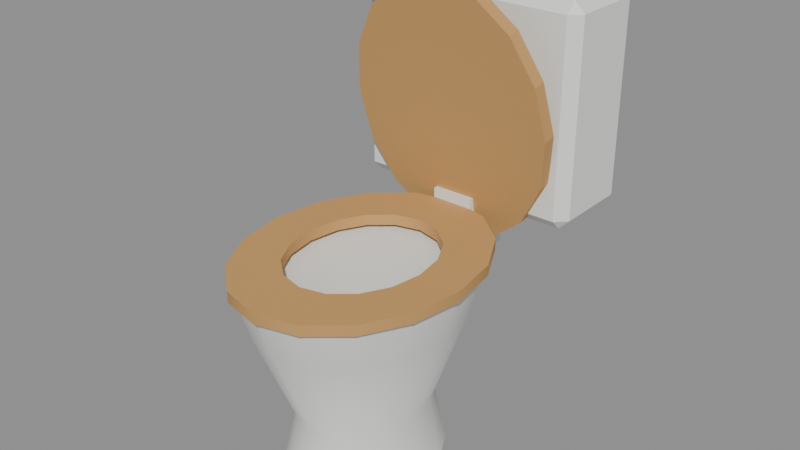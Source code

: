 # Source: toilet.blend  (saved by Blender 5.2.44; exported with 4.5.12 LTS)
import bpy
from mathutils import Matrix  # noqa: F401  (used for matrix-valued properties, if any)

bpy.ops.wm.read_factory_settings(use_empty=True)
scene = bpy.context.scene
scene.name = 'Scene'

# ---- collections
col_toilet = bpy.data.collections.new('Toilet'); scene.collection.children.link(col_toilet)

# ---- materials (node trees are filled in below, after node groups)
mat_porcelain = bpy.data.materials.new('Porcelain')
mat_porcelain.diffuse_color = (0.855, 0.8714, 0.8388, 1.0)
mat_porcelain.roughness = 0.6
mat_light_wood = bpy.data.materials.new('Light wood')
mat_light_wood.diffuse_color = (0.5776, 0.3231, 0.1119, 1.0)
mat_light_wood.roughness = 0.8
mat_silver = bpy.data.materials.new('Silver')
mat_silver.diffuse_color = (0.6105, 0.6584, 0.7305, 1.0)
mat_silver.roughness = 0.25
mat_silver.metallic = 1.0

# ---- material node trees
mat_porcelain.use_nodes = True; mat_porcelain.node_tree.nodes.clear()
_N = mat_porcelain.node_tree.nodes; _L = mat_porcelain.node_tree.links
n0 = _N.new('ShaderNodeBsdfPrincipled'); n0.name = 'Principled BSDF'; n0.location = (-200, 100)
n0.inputs[0].default_value = (0.855, 0.8714, 0.8388, 1.0)
n0.inputs[2].default_value = 0.6
n0.inputs[10].default_value = 0.005
n1 = _N.new('ShaderNodeOutputMaterial'); n1.name = 'Material Output'; n1.location = (200, 100)
_L.new(n0.outputs[0], n1.inputs[0])
n1.is_active_output = True
mat_light_wood.use_nodes = True; mat_light_wood.node_tree.nodes.clear()
_N = mat_light_wood.node_tree.nodes; _L = mat_light_wood.node_tree.links
n0 = _N.new('ShaderNodeBsdfPrincipled'); n0.name = 'Principled BSDF'; n0.location = (-200, 100)
n0.inputs[0].default_value = (0.5776, 0.3231, 0.1119, 1.0)
n0.inputs[2].default_value = 0.8
n0.inputs[10].default_value = 0.005
n1 = _N.new('ShaderNodeOutputMaterial'); n1.name = 'Material Output'; n1.location = (200, 100)
_L.new(n0.outputs[0], n1.inputs[0])
n1.is_active_output = True
mat_silver.use_nodes = True; mat_silver.node_tree.nodes.clear()
_N = mat_silver.node_tree.nodes; _L = mat_silver.node_tree.links
n0 = _N.new('ShaderNodeBsdfPrincipled'); n0.name = 'Principled BSDF'; n0.location = (-200, 100)
n0.inputs[0].default_value = (0.6105, 0.6584, 0.7305, 1.0)
n0.inputs[1].default_value = 1.0
n0.inputs[2].default_value = 0.25
n0.inputs[10].default_value = 0.005
n1 = _N.new('ShaderNodeOutputMaterial'); n1.name = 'Material Output'; n1.location = (200, 100)
_L.new(n0.outputs[0], n1.inputs[0])
n1.is_active_output = True

# ---- meshes
me_toilet_bowl = bpy.data.meshes.new('Toilet bowl')
me_toilet_bowl.from_pydata([(0.0, -0.08, 0.0), (0.13, -0.08, 0.0), (0.1201, -0.01781, 0.0), (0.09192, 0.0349, 0.0), (0.04975, 0.07013, 0.0), (7.96e-18, 0.0825, 0.0), (-0.04975, 0.07013, 0.0), (-0.09192, 0.0349, 0.0), (-0.1201, -0.01781, 0.0), (-0.13, -0.08, 0.0), (-0.1201, -0.1422, 0.0), (-0.09192, -0.1949, 0.0), (-0.04975, -0.2301, 0.0), (-2.388e-17, -0.2425, 0.0), (0.04975, -0.2301, 0.0), (0.09192, -0.1949, 0.0), (0.1201, -0.1422, 0.0), (0.11, -0.08, 0.12), (0.1016, -0.02738, 0.12), (0.07778, 0.01723, 0.12), (0.0421, 0.04703, 0.12), (6.736e-18, 0.0575, 0.12), (-0.0421, 0.04703, 0.12), (-0.07778, 0.01723, 0.12), (-0.1016, -0.02738, 0.12), (-0.11, -0.08, 0.12), (-0.1016, -0.1326, 0.12), (-0.07778, -0.1772, 0.12), (-0.0421, -0.207, 0.12), (-2.021e-17, -0.2175, 0.12), (0.0421, -0.207, 0.12), (0.07778, -0.1772, 0.12), (0.1016, -0.1326, 0.12), (0.17, -0.08, 0.3), (0.1571, 0.00132, 0.3), (0.1202, 0.07026, 0.3), (0.06506, 0.1163, 0.3), (1.041e-17, 0.1325, 0.3), (-0.06506, 0.1163, 0.3), (-0.1202, 0.07026, 0.3), (-0.1571, 0.00132, 0.3), (-0.17, -0.08, 0.3), (-0.1571, -0.1613, 0.3), (-0.1202, -0.2303, 0.3), (-0.06506, -0.2763, 0.3), (-3.123e-17, -0.2925, 0.3), (0.06506, -0.2763, 0.3), (0.1202, -0.2303, 0.3), (0.1571, -0.1613, 0.3), (0.19, -0.08, 0.38), (0.1755, 0.01089, 0.38), (0.1344, 0.08794, 0.38), (0.07271, 0.1394, 0.38), (1.163e-17, 0.1575, 0.38), (-0.07271, 0.1394, 0.38), (-0.1344, 0.08794, 0.38), (-0.1755, 0.01089, 0.38), (-0.19, -0.08, 0.38), (-0.1755, -0.1709, 0.38), (-0.1344, -0.2479, 0.38), (-0.07271, -0.2994, 0.38), (-3.49e-17, -0.3175, 0.38), (0.07271, -0.2994, 0.38), (0.1344, -0.2479, 0.38), (0.1755, -0.1709, 0.38), (0.15, -0.08, 0.38), (0.1386, -0.008247, 0.38), (0.1061, 0.05258, 0.38), (0.0574, 0.09323, 0.38), (9.185e-18, 0.1075, 0.38), (-0.0574, 0.09323, 0.38), (-0.1061, 0.05258, 0.38), (-0.1386, -0.008247, 0.38), (-0.15, -0.08, 0.38), (-0.1386, -0.1518, 0.38), (-0.1061, -0.2126, 0.38), (-0.0574, -0.2532, 0.38), (-2.755e-17, -0.2675, 0.38), (0.0574, -0.2532, 0.38), (0.1061, -0.2126, 0.38), (0.1386, -0.1518, 0.38), (0.0, -0.08, 0.33)], [], [(0, 2, 1), (0, 3, 2), (0, 4, 3), (0, 5, 4), (0, 6, 5), (0, 7, 6), (0, 8, 7), (0, 9, 8), (0, 10, 9), (0, 11, 10), (0, 12, 11), (0, 13, 12), (0, 14, 13), (0, 15, 14), (0, 16, 15), (0, 1, 16), (1, 2, 18, 17), (2, 3, 19, 18), (3, 4, 20, 19), (4, 5, 21, 20), (5, 6, 22, 21), (6, 7, 23, 22), (7, 8, 24, 23), (8, 9, 25, 24), (9, 10, 26, 25), (10, 11, 27, 26), (11, 12, 28, 27), (12, 13, 29, 28), (13, 14, 30, 29), (14, 15, 31, 30), (15, 16, 32, 31), (16, 1, 17, 32), (17, 18, 34, 33), (18, 19, 35, 34), (19, 20, 36, 35), (20, 21, 37, 36), (21, 22, 38, 37), (22, 23, 39, 38), (23, 24, 40, 39), (24, 25, 41, 40), (25, 26, 42, 41), (26, 27, 43, 42), (27, 28, 44, 43), (28, 29, 45, 44), (29, 30, 46, 45), (30, 31, 47, 46), (31, 32, 48, 47), (32, 17, 33, 48), (33, 34, 50, 49), (34, 35, 51, 50), (35, 36, 52, 51), (36, 37, 53, 52), (37, 38, 54, 53), (38, 39, 55, 54), (39, 40, 56, 55), (40, 41, 57, 56), (41, 42, 58, 57), (42, 43, 59, 58), (43, 44, 60, 59), (44, 45, 61, 60), (45, 46, 62, 61), (46, 47, 63, 62), (47, 48, 64, 63), (48, 33, 49, 64), (49, 50, 66, 65), (50, 51, 67, 66), (51, 52, 68, 67), (52, 53, 69, 68), (53, 54, 70, 69), (54, 55, 71, 70), (55, 56, 72, 71), (56, 57, 73, 72), (57, 58, 74, 73), (58, 59, 75, 74), (59, 60, 76, 75), (60, 61, 77, 76), (61, 62, 78, 77), (62, 63, 79, 78), (63, 64, 80, 79), (64, 49, 65, 80), (65, 66, 81), (66, 67, 81), (67, 68, 81), (68, 69, 81), (69, 70, 81), (70, 71, 81), (71, 72, 81), (72, 73, 81), (73, 74, 81), (74, 75, 81), (75, 76, 81), (76, 77, 81), (77, 78, 81), (78, 79, 81), (79, 80, 81), (80, 65, 81)])
me_toilet_bowl.polygons.foreach_set('use_smooth', [True] * 96)
_k = set([(1, 2), (1, 16), (2, 3), (3, 4), (4, 5), (5, 6), (6, 7), (7, 8), (8, 9), (9, 10), (10, 11), (11, 12), (12, 13), (13, 14), (14, 15), (15, 16), (49, 50), (49, 64), (50, 51), (51, 52), (52, 53), (53, 54), (54, 55), (55, 56), (56, 57), (57, 58), (58, 59), (59, 60), (60, 61), (61, 62), (62, 63), (63, 64)])
me_toilet_bowl.attributes.new('sharp_edge', 'BOOLEAN', 'EDGE').data.foreach_set('value', [ (min(e.vertices), max(e.vertices)) in _k for e in me_toilet_bowl.edges])
me_toilet_bowl.materials.append(mat_porcelain)
me_toilet_bowl.update()
me_toilet_seat = bpy.data.meshes.new('Toilet seat')
me_toilet_seat.from_pydata([(0.12, -0.08, 0.382), (0.1109, -0.0226, 0.382), (0.08485, 0.02607, 0.382), (0.04592, 0.05858, 0.382), (7.348e-18, 0.07, 0.382), (-0.04592, 0.05858, 0.382), (-0.08485, 0.02607, 0.382), (-0.1109, -0.0226, 0.382), (-0.12, -0.08, 0.382), (-0.1109, -0.1374, 0.382), (-0.08485, -0.1861, 0.382), (-0.04592, -0.2186, 0.382), (-2.204e-17, -0.23, 0.382), (0.04592, -0.2186, 0.382), (0.08485, -0.1861, 0.382), (0.1109, -0.1374, 0.382), (0.2, -0.08, 0.382), (0.1848, 0.01567, 0.382), (0.1414, 0.09678, 0.382), (0.07654, 0.151, 0.382), (1.225e-17, 0.17, 0.382), (-0.07654, 0.151, 0.382), (-0.1414, 0.09678, 0.382), (-0.1848, 0.01567, 0.382), (-0.2, -0.08, 0.382), (-0.1848, -0.1757, 0.382), (-0.1414, -0.2568, 0.382), (-0.07654, -0.311, 0.382), (-3.674e-17, -0.33, 0.382), (0.07654, -0.311, 0.382), (0.1414, -0.2568, 0.382), (0.1848, -0.1757, 0.382), (0.2, -0.08, 0.402), (0.1848, 0.01567, 0.402), (0.1414, 0.09678, 0.402), (0.07654, 0.151, 0.402), (1.225e-17, 0.17, 0.402), (-0.07654, 0.151, 0.402), (-0.1414, 0.09678, 0.402), (-0.1848, 0.01567, 0.402), (-0.2, -0.08, 0.402), (-0.1848, -0.1757, 0.402), (-0.1414, -0.2568, 0.402), (-0.07654, -0.311, 0.402), (-3.674e-17, -0.33, 0.402), (0.07654, -0.311, 0.402), (0.1414, -0.2568, 0.402), (0.1848, -0.1757, 0.402), (0.12, -0.08, 0.402), (0.1109, -0.0226, 0.402), (0.08485, 0.02607, 0.402), (0.04592, 0.05858, 0.402), (7.348e-18, 0.07, 0.402), (-0.04592, 0.05858, 0.402), (-0.08485, 0.02607, 0.402), (-0.1109, -0.0226, 0.402), (-0.12, -0.08, 0.402), (-0.1109, -0.1374, 0.402), (-0.08485, -0.1861, 0.402), (-0.04592, -0.2186, 0.402), (-2.204e-17, -0.23, 0.402), (0.04592, -0.2186, 0.402), (0.08485, -0.1861, 0.402), (0.1109, -0.1374, 0.402)], [], [(0, 1, 17, 16), (1, 2, 18, 17), (2, 3, 19, 18), (3, 4, 20, 19), (4, 5, 21, 20), (5, 6, 22, 21), (6, 7, 23, 22), (7, 8, 24, 23), (8, 9, 25, 24), (9, 10, 26, 25), (10, 11, 27, 26), (11, 12, 28, 27), (12, 13, 29, 28), (13, 14, 30, 29), (14, 15, 31, 30), (15, 0, 16, 31), (16, 17, 33, 32), (17, 18, 34, 33), (18, 19, 35, 34), (19, 20, 36, 35), (20, 21, 37, 36), (21, 22, 38, 37), (22, 23, 39, 38), (23, 24, 40, 39), (24, 25, 41, 40), (25, 26, 42, 41), (26, 27, 43, 42), (27, 28, 44, 43), (28, 29, 45, 44), (29, 30, 46, 45), (30, 31, 47, 46), (31, 16, 32, 47), (32, 33, 49, 48), (33, 34, 50, 49), (34, 35, 51, 50), (35, 36, 52, 51), (36, 37, 53, 52), (37, 38, 54, 53), (38, 39, 55, 54), (39, 40, 56, 55), (40, 41, 57, 56), (41, 42, 58, 57), (42, 43, 59, 58), (43, 44, 60, 59), (44, 45, 61, 60), (45, 46, 62, 61), (46, 47, 63, 62), (47, 32, 48, 63), (48, 49, 1, 0), (49, 50, 2, 1), (50, 51, 3, 2), (51, 52, 4, 3), (52, 53, 5, 4), (53, 54, 6, 5), (54, 55, 7, 6), (55, 56, 8, 7), (56, 57, 9, 8), (57, 58, 10, 9), (58, 59, 11, 10), (59, 60, 12, 11), (60, 61, 13, 12), (61, 62, 14, 13), (62, 63, 15, 14), (63, 48, 0, 15)])
me_toilet_seat.polygons.foreach_set('use_smooth', [True] * 64)
_k = set([(0, 1), (0, 15), (1, 2), (2, 3), (3, 4), (4, 5), (5, 6), (6, 7), (7, 8), (8, 9), (9, 10), (10, 11), (11, 12), (12, 13), (13, 14), (14, 15), (16, 17), (16, 31), (17, 18), (18, 19), (19, 20), (20, 21), (21, 22), (22, 23), (23, 24), (24, 25), (25, 26), (26, 27), (27, 28), (28, 29), (29, 30), (30, 31), (32, 33), (32, 47), (33, 34), (34, 35), (35, 36), (36, 37), (37, 38), (38, 39), (39, 40), (40, 41), (41, 42), (42, 43), (43, 44), (44, 45), (45, 46), (46, 47), (48, 49), (48, 63), (49, 50), (50, 51), (51, 52), (52, 53), (53, 54), (54, 55), (55, 56), (56, 57), (57, 58), (58, 59), (59, 60), (60, 61), (61, 62), (62, 63)])
me_toilet_seat.attributes.new('sharp_edge', 'BOOLEAN', 'EDGE').data.foreach_set('value', [ (min(e.vertices), max(e.vertices)) in _k for e in me_toilet_seat.edges])
me_toilet_seat.materials.append(mat_light_wood)
me_toilet_seat.update()
me_toilet_lid = bpy.data.meshes.new('Toilet lid')
me_toilet_lid.from_pydata([(0.2, 0.1405, 0.5774), (0.1848, 0.1571, 0.4832), (0.1414, 0.1712, 0.4033), (0.07654, 0.1806, 0.35), (1.225e-17, 0.1839, 0.3312), (-0.07654, 0.1806, 0.35), (-0.1414, 0.1712, 0.4033), (-0.1848, 0.1571, 0.4832), (-0.2, 0.1405, 0.5774), (-0.1848, 0.1239, 0.6716), (-0.1414, 0.1098, 0.7515), (-0.07654, 0.1004, 0.8049), (-3.674e-17, 0.09707, 0.8236), (0.07654, 0.1004, 0.8049), (0.1414, 0.1098, 0.7515), (0.1848, 0.1239, 0.6716), (0.2, 0.1651, 0.5818), (0.1848, 0.1817, 0.4875), (0.1414, 0.1958, 0.4077), (0.07654, 0.2052, 0.3543), (1.225e-17, 0.2085, 0.3356), (-0.07654, 0.2052, 0.3543), (-0.1414, 0.1958, 0.4077), (-0.1848, 0.1817, 0.4875), (-0.2, 0.1651, 0.5818), (-0.1848, 0.1485, 0.676), (-0.1414, 0.1344, 0.7558), (-0.07654, 0.125, 0.8092), (-3.674e-17, 0.1217, 0.828), (0.07654, 0.125, 0.8092), (0.1414, 0.1344, 0.7558), (0.1848, 0.1485, 0.676)], [], [(0, 1, 17, 16), (1, 2, 18, 17), (2, 3, 19, 18), (3, 4, 20, 19), (4, 5, 21, 20), (5, 6, 22, 21), (6, 7, 23, 22), (7, 8, 24, 23), (8, 9, 25, 24), (9, 10, 26, 25), (10, 11, 27, 26), (11, 12, 28, 27), (12, 13, 29, 28), (13, 14, 30, 29), (14, 15, 31, 30), (15, 0, 16, 31), (15, 14, 13, 12, 11, 10, 9, 8, 7, 6, 5, 4, 3, 2, 1, 0), (16, 17, 18, 19, 20, 21, 22, 23, 24, 25, 26, 27, 28, 29, 30, 31)])
me_toilet_lid.materials.append(mat_light_wood)
me_toilet_lid.update()
me_toilet_cistern = bpy.data.meshes.new('Toilet cistern')
me_toilet_cistern.from_pydata([(-0.22, 0.18, 0.4), (0.22, 0.18, 0.4), (0.22, 0.36, 0.4), (-0.22, 0.36, 0.4), (-0.22, 0.18, 0.8), (0.22, 0.18, 0.8), (0.22, 0.36, 0.8), (-0.22, 0.36, 0.8)], [], [(0, 3, 2, 1), (4, 5, 6, 7), (0, 1, 5, 4), (1, 2, 6, 5), (2, 3, 7, 6), (3, 0, 4, 7)])
me_toilet_cistern.materials.append(mat_porcelain)
me_toilet_cistern.update()
me_toilet_pipe = bpy.data.meshes.new('Toilet pipe')
me_toilet_pipe.from_pydata([(-0.04, 0.16, 0.3), (0.04, 0.16, 0.3), (0.04, 0.26, 0.3), (-0.04, 0.26, 0.3), (-0.04, 0.16, 0.42), (0.04, 0.16, 0.42), (0.04, 0.26, 0.42), (-0.04, 0.26, 0.42)], [], [(0, 3, 2, 1), (4, 5, 6, 7), (0, 1, 5, 4), (1, 2, 6, 5), (2, 3, 7, 6), (3, 0, 4, 7)])
me_toilet_pipe.materials.append(mat_porcelain)
me_toilet_pipe.update()
me_flush_handle = bpy.data.meshes.new('Flush handle')
me_flush_handle.from_pydata([(-0.18, 0.155, 0.72), (-0.1, 0.155, 0.72), (-0.1, 0.185, 0.72), (-0.18, 0.185, 0.72), (-0.18, 0.155, 0.745), (-0.1, 0.155, 0.745), (-0.1, 0.185, 0.745), (-0.18, 0.185, 0.745)], [], [(0, 3, 2, 1), (4, 5, 6, 7), (0, 1, 5, 4), (1, 2, 6, 5), (2, 3, 7, 6), (3, 0, 4, 7)])
me_flush_handle.materials.append(mat_silver)
me_flush_handle.update()

# ---- objects
ob_toilet_bowl = bpy.data.objects.new('Toilet bowl', me_toilet_bowl)
ob_toilet_seat = bpy.data.objects.new('Toilet seat', me_toilet_seat)
ob_toilet_lid = bpy.data.objects.new('Toilet lid', me_toilet_lid)
ob_toilet_cistern = bpy.data.objects.new('Toilet cistern', me_toilet_cistern)
ob_toilet_pipe = bpy.data.objects.new('Toilet pipe', me_toilet_pipe)
ob_flush_handle = bpy.data.objects.new('Flush handle', me_flush_handle)

# ---- transforms, parenting, visibility, modifiers, constraints
ob_toilet_bowl.location = (0.0, 0.0, 0.0)
ob_toilet_seat.location = (0.0, 0.0, 0.0)
ob_toilet_lid.location = (0.0, 0.0, 0.0)
ob_toilet_cistern.location = (0.0, 0.0, 0.0)
_m = ob_toilet_cistern.modifiers.new('Bevel', 'BEVEL')
_m.width = 0.02
_m.width_pct = 0.02
_m.angle_limit = 0.6109
ob_toilet_pipe.location = (0.0, 0.0, 0.0)
ob_flush_handle.location = (0.0, 0.0, 0.0)

# ---- collection membership
col_toilet.objects.link(ob_toilet_bowl)
col_toilet.objects.link(ob_toilet_seat)
col_toilet.objects.link(ob_toilet_lid)
col_toilet.objects.link(ob_toilet_cistern)
col_toilet.objects.link(ob_toilet_pipe)
col_toilet.objects.link(ob_flush_handle)

# ---- scene / render settings (as saved in the file)
scene.frame_start = 1; scene.frame_end = 24; scene.frame_set(1)
scene.render.engine = 'BLENDER_EEVEE_NEXT'
scene.render.bake_bias = 0.0
scene.render.bake_samples = 0
scene.render.compositor_device = 'GPU'
scene.eevee.use_volume_custom_range = False
scene.eevee.fast_gi_thickness_near = 0.1
scene.eevee.fast_gi_thickness_far = 0.0
scene.eevee.ray_tracing_options.screen_trace_thickness = 0.1
bpy.context.view_layer.update()

# ---- added for rendering (the .blend has no active camera and no usable light): camera, sun + grey world if the file has none
cam_auto = bpy.data.cameras.new('AutoCamera')
cam_auto.lens = 50.0
cam_auto.sensor_width = 36.0
cam_auto.clip_end = 1000.0
ob_auto_camera = bpy.data.objects.new('AutoCamera', cam_auto)
scene.collection.objects.link(ob_auto_camera)
ob_auto_camera.location = (1.07709, -1.27751, 1.27565)
ob_auto_camera.rotation_euler = (1.09748, -7.21219e-08, 0.694738)
scene.camera = ob_auto_camera
light_auto_sun = bpy.data.lights.new('AutoSun', 'SUN')
light_auto_sun.energy = 3.0
light_auto_sun.angle = 0.0523599
ob_auto_sun = bpy.data.objects.new('AutoSun', light_auto_sun)
scene.collection.objects.link(ob_auto_sun)
ob_auto_sun.rotation_euler = (0.872665, 0.174533, 0.523599)
if scene.world is None:
    world_auto = bpy.data.worlds.new('AutoWorld')
    world_auto.color = (0.3, 0.3, 0.3)
    scene.world = world_auto
bpy.context.view_layer.update()
